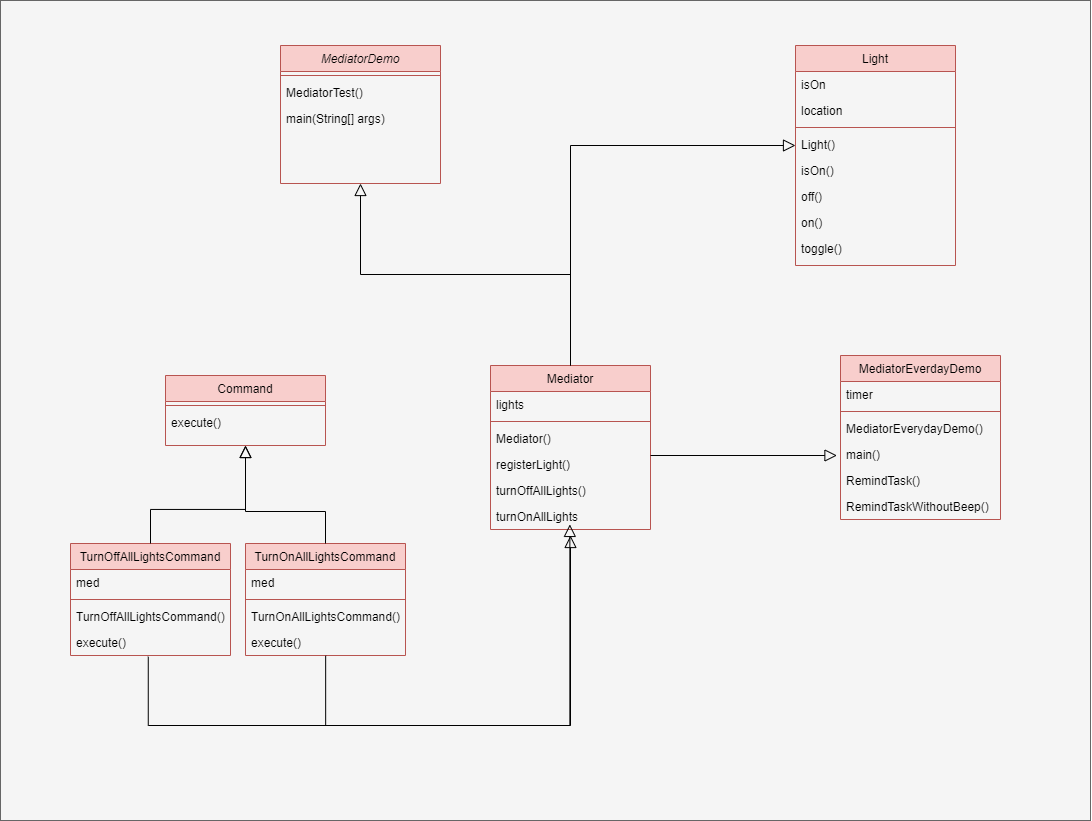

The diagram above was exported from draw.io. Its source (the exported page's mxGraphModel, read from the mxfile embedded in the PNG):
<mxGraphModel dx="2588" dy="2051" grid="1" gridSize="10" guides="1" tooltips="1" connect="1" arrows="1" fold="1" page="1" pageScale="1" pageWidth="850" pageHeight="1100" math="0" shadow="0">
  <root>
    <mxCell id="0" />
    <mxCell id="1" parent="0" />
    <mxCell id="nplTvA6-MJr7-A5xpMaJ-1" value="" style="rounded=0;whiteSpace=wrap;html=1;fillColor=#f5f5f5;strokeColor=#666666;fontColor=#333333;" parent="1" vertex="1">
      <mxGeometry x="-370" y="-5" width="1090" height="820" as="geometry" />
    </mxCell>
    <mxCell id="nplTvA6-MJr7-A5xpMaJ-2" value="MediatorDemo" style="swimlane;fontStyle=2;align=center;verticalAlign=top;childLayout=stackLayout;horizontal=1;startSize=26;horizontalStack=0;resizeParent=1;resizeLast=0;collapsible=1;marginBottom=0;rounded=0;shadow=0;strokeWidth=1;fillColor=#f8cecc;strokeColor=#b85450;" parent="1" vertex="1">
      <mxGeometry x="-90" y="40" width="160" height="138" as="geometry">
        <mxRectangle x="230" y="140" width="160" height="26" as="alternateBounds" />
      </mxGeometry>
    </mxCell>
    <mxCell id="nplTvA6-MJr7-A5xpMaJ-3" value="" style="line;html=1;strokeWidth=1;align=left;verticalAlign=middle;spacingTop=-1;spacingLeft=3;spacingRight=3;rotatable=0;labelPosition=right;points=[];portConstraint=eastwest;fillColor=#f8cecc;strokeColor=#b85450;" parent="nplTvA6-MJr7-A5xpMaJ-2" vertex="1">
      <mxGeometry y="26" width="160" height="8" as="geometry" />
    </mxCell>
    <mxCell id="nplTvA6-MJr7-A5xpMaJ-4" value="MediatorTest()" style="text;align=left;verticalAlign=top;spacingLeft=4;spacingRight=4;overflow=hidden;rotatable=0;points=[[0,0.5],[1,0.5]];portConstraint=eastwest;" parent="nplTvA6-MJr7-A5xpMaJ-2" vertex="1">
      <mxGeometry y="34" width="160" height="26" as="geometry" />
    </mxCell>
    <mxCell id="nplTvA6-MJr7-A5xpMaJ-5" value="main(String[] args)" style="text;align=left;verticalAlign=top;spacingLeft=4;spacingRight=4;overflow=hidden;rotatable=0;points=[[0,0.5],[1,0.5]];portConstraint=eastwest;rounded=0;shadow=0;html=0;" parent="nplTvA6-MJr7-A5xpMaJ-2" vertex="1">
      <mxGeometry y="60" width="160" height="26" as="geometry" />
    </mxCell>
    <mxCell id="nplTvA6-MJr7-A5xpMaJ-6" value="Mediator" style="swimlane;fontStyle=0;align=center;verticalAlign=top;childLayout=stackLayout;horizontal=1;startSize=26;horizontalStack=0;resizeParent=1;resizeLast=0;collapsible=1;marginBottom=0;rounded=0;shadow=0;strokeWidth=1;fillColor=#f8cecc;strokeColor=#b85450;" parent="1" vertex="1">
      <mxGeometry x="120" y="360" width="160" height="164" as="geometry">
        <mxRectangle x="130" y="380" width="160" height="26" as="alternateBounds" />
      </mxGeometry>
    </mxCell>
    <mxCell id="nplTvA6-MJr7-A5xpMaJ-7" value="lights" style="text;align=left;verticalAlign=top;spacingLeft=4;spacingRight=4;overflow=hidden;rotatable=0;points=[[0,0.5],[1,0.5]];portConstraint=eastwest;" parent="nplTvA6-MJr7-A5xpMaJ-6" vertex="1">
      <mxGeometry y="26" width="160" height="26" as="geometry" />
    </mxCell>
    <mxCell id="nplTvA6-MJr7-A5xpMaJ-8" value="" style="line;html=1;strokeWidth=1;align=left;verticalAlign=middle;spacingTop=-1;spacingLeft=3;spacingRight=3;rotatable=0;labelPosition=right;points=[];portConstraint=eastwest;fillColor=#f8cecc;strokeColor=#b85450;" parent="nplTvA6-MJr7-A5xpMaJ-6" vertex="1">
      <mxGeometry y="52" width="160" height="8" as="geometry" />
    </mxCell>
    <mxCell id="nplTvA6-MJr7-A5xpMaJ-9" value="Mediator()" style="text;align=left;verticalAlign=top;spacingLeft=4;spacingRight=4;overflow=hidden;rotatable=0;points=[[0,0.5],[1,0.5]];portConstraint=eastwest;" parent="nplTvA6-MJr7-A5xpMaJ-6" vertex="1">
      <mxGeometry y="60" width="160" height="26" as="geometry" />
    </mxCell>
    <mxCell id="nplTvA6-MJr7-A5xpMaJ-10" value="registerLight()" style="text;align=left;verticalAlign=top;spacingLeft=4;spacingRight=4;overflow=hidden;rotatable=0;points=[[0,0.5],[1,0.5]];portConstraint=eastwest;" parent="nplTvA6-MJr7-A5xpMaJ-6" vertex="1">
      <mxGeometry y="86" width="160" height="26" as="geometry" />
    </mxCell>
    <mxCell id="nplTvA6-MJr7-A5xpMaJ-11" value="turnOffAllLights()" style="text;align=left;verticalAlign=top;spacingLeft=4;spacingRight=4;overflow=hidden;rotatable=0;points=[[0,0.5],[1,0.5]];portConstraint=eastwest;" parent="nplTvA6-MJr7-A5xpMaJ-6" vertex="1">
      <mxGeometry y="112" width="160" height="26" as="geometry" />
    </mxCell>
    <mxCell id="nplTvA6-MJr7-A5xpMaJ-19" value="turnOnAllLights" style="text;align=left;verticalAlign=top;spacingLeft=4;spacingRight=4;overflow=hidden;rotatable=0;points=[[0,0.5],[1,0.5]];portConstraint=eastwest;" parent="nplTvA6-MJr7-A5xpMaJ-6" vertex="1">
      <mxGeometry y="138" width="160" height="26" as="geometry" />
    </mxCell>
    <mxCell id="nplTvA6-MJr7-A5xpMaJ-12" value="" style="endArrow=block;endSize=10;endFill=0;shadow=0;strokeWidth=1;rounded=0;edgeStyle=elbowEdgeStyle;elbow=vertical;" parent="1" source="nplTvA6-MJr7-A5xpMaJ-6" target="nplTvA6-MJr7-A5xpMaJ-2" edge="1">
      <mxGeometry width="160" relative="1" as="geometry">
        <mxPoint x="200" y="203" as="sourcePoint" />
        <mxPoint x="200" y="203" as="targetPoint" />
      </mxGeometry>
    </mxCell>
    <mxCell id="nplTvA6-MJr7-A5xpMaJ-13" value="Light" style="swimlane;fontStyle=0;align=center;verticalAlign=top;childLayout=stackLayout;horizontal=1;startSize=26;horizontalStack=0;resizeParent=1;resizeLast=0;collapsible=1;marginBottom=0;rounded=0;shadow=0;strokeWidth=1;fillColor=#f8cecc;strokeColor=#b85450;" parent="1" vertex="1">
      <mxGeometry x="425" y="40" width="160" height="220" as="geometry">
        <mxRectangle x="340" y="380" width="170" height="26" as="alternateBounds" />
      </mxGeometry>
    </mxCell>
    <mxCell id="nplTvA6-MJr7-A5xpMaJ-14" value="isOn" style="text;align=left;verticalAlign=top;spacingLeft=4;spacingRight=4;overflow=hidden;rotatable=0;points=[[0,0.5],[1,0.5]];portConstraint=eastwest;" parent="nplTvA6-MJr7-A5xpMaJ-13" vertex="1">
      <mxGeometry y="26" width="160" height="26" as="geometry" />
    </mxCell>
    <mxCell id="nplTvA6-MJr7-A5xpMaJ-16" value="location" style="text;align=left;verticalAlign=top;spacingLeft=4;spacingRight=4;overflow=hidden;rotatable=0;points=[[0,0.5],[1,0.5]];portConstraint=eastwest;" parent="nplTvA6-MJr7-A5xpMaJ-13" vertex="1">
      <mxGeometry y="52" width="160" height="26" as="geometry" />
    </mxCell>
    <mxCell id="nplTvA6-MJr7-A5xpMaJ-15" value="" style="line;html=1;strokeWidth=1;align=left;verticalAlign=middle;spacingTop=-1;spacingLeft=3;spacingRight=3;rotatable=0;labelPosition=right;points=[];portConstraint=eastwest;fillColor=#f8cecc;strokeColor=#b85450;" parent="nplTvA6-MJr7-A5xpMaJ-13" vertex="1">
      <mxGeometry y="78" width="160" height="8" as="geometry" />
    </mxCell>
    <mxCell id="nplTvA6-MJr7-A5xpMaJ-17" value="Light()" style="text;align=left;verticalAlign=top;spacingLeft=4;spacingRight=4;overflow=hidden;rotatable=0;points=[[0,0.5],[1,0.5]];portConstraint=eastwest;" parent="nplTvA6-MJr7-A5xpMaJ-13" vertex="1">
      <mxGeometry y="86" width="160" height="26" as="geometry" />
    </mxCell>
    <mxCell id="nplTvA6-MJr7-A5xpMaJ-20" value="isOn()" style="text;align=left;verticalAlign=top;spacingLeft=4;spacingRight=4;overflow=hidden;rotatable=0;points=[[0,0.5],[1,0.5]];portConstraint=eastwest;" parent="nplTvA6-MJr7-A5xpMaJ-13" vertex="1">
      <mxGeometry y="112" width="160" height="26" as="geometry" />
    </mxCell>
    <mxCell id="nplTvA6-MJr7-A5xpMaJ-21" value="off()" style="text;align=left;verticalAlign=top;spacingLeft=4;spacingRight=4;overflow=hidden;rotatable=0;points=[[0,0.5],[1,0.5]];portConstraint=eastwest;" parent="nplTvA6-MJr7-A5xpMaJ-13" vertex="1">
      <mxGeometry y="138" width="160" height="26" as="geometry" />
    </mxCell>
    <mxCell id="nplTvA6-MJr7-A5xpMaJ-22" value="on()" style="text;align=left;verticalAlign=top;spacingLeft=4;spacingRight=4;overflow=hidden;rotatable=0;points=[[0,0.5],[1,0.5]];portConstraint=eastwest;" parent="nplTvA6-MJr7-A5xpMaJ-13" vertex="1">
      <mxGeometry y="164" width="160" height="26" as="geometry" />
    </mxCell>
    <mxCell id="nplTvA6-MJr7-A5xpMaJ-23" value="toggle()" style="text;align=left;verticalAlign=top;spacingLeft=4;spacingRight=4;overflow=hidden;rotatable=0;points=[[0,0.5],[1,0.5]];portConstraint=eastwest;" parent="nplTvA6-MJr7-A5xpMaJ-13" vertex="1">
      <mxGeometry y="190" width="160" height="26" as="geometry" />
    </mxCell>
    <mxCell id="nplTvA6-MJr7-A5xpMaJ-24" value="Command" style="swimlane;fontStyle=0;align=center;verticalAlign=top;childLayout=stackLayout;horizontal=1;startSize=26;horizontalStack=0;resizeParent=1;resizeLast=0;collapsible=1;marginBottom=0;rounded=0;shadow=0;strokeWidth=1;fillColor=#f8cecc;strokeColor=#b85450;" parent="1" vertex="1">
      <mxGeometry x="-205" y="370" width="160" height="70" as="geometry">
        <mxRectangle x="340" y="380" width="170" height="26" as="alternateBounds" />
      </mxGeometry>
    </mxCell>
    <mxCell id="nplTvA6-MJr7-A5xpMaJ-27" value="" style="line;html=1;strokeWidth=1;align=left;verticalAlign=middle;spacingTop=-1;spacingLeft=3;spacingRight=3;rotatable=0;labelPosition=right;points=[];portConstraint=eastwest;fillColor=#f8cecc;strokeColor=#b85450;" parent="nplTvA6-MJr7-A5xpMaJ-24" vertex="1">
      <mxGeometry y="26" width="160" height="8" as="geometry" />
    </mxCell>
    <mxCell id="nplTvA6-MJr7-A5xpMaJ-28" value="execute()" style="text;align=left;verticalAlign=top;spacingLeft=4;spacingRight=4;overflow=hidden;rotatable=0;points=[[0,0.5],[1,0.5]];portConstraint=eastwest;" parent="nplTvA6-MJr7-A5xpMaJ-24" vertex="1">
      <mxGeometry y="34" width="160" height="26" as="geometry" />
    </mxCell>
    <mxCell id="nplTvA6-MJr7-A5xpMaJ-33" value="MediatorEverdayDemo" style="swimlane;fontStyle=0;align=center;verticalAlign=top;childLayout=stackLayout;horizontal=1;startSize=26;horizontalStack=0;resizeParent=1;resizeLast=0;collapsible=1;marginBottom=0;rounded=0;shadow=0;strokeWidth=1;fillColor=#f8cecc;strokeColor=#b85450;" parent="1" vertex="1">
      <mxGeometry x="470" y="350" width="160" height="164" as="geometry">
        <mxRectangle x="340" y="380" width="170" height="26" as="alternateBounds" />
      </mxGeometry>
    </mxCell>
    <mxCell id="nplTvA6-MJr7-A5xpMaJ-34" value="timer" style="text;align=left;verticalAlign=top;spacingLeft=4;spacingRight=4;overflow=hidden;rotatable=0;points=[[0,0.5],[1,0.5]];portConstraint=eastwest;" parent="nplTvA6-MJr7-A5xpMaJ-33" vertex="1">
      <mxGeometry y="26" width="160" height="26" as="geometry" />
    </mxCell>
    <mxCell id="nplTvA6-MJr7-A5xpMaJ-36" value="" style="line;html=1;strokeWidth=1;align=left;verticalAlign=middle;spacingTop=-1;spacingLeft=3;spacingRight=3;rotatable=0;labelPosition=right;points=[];portConstraint=eastwest;fillColor=#f8cecc;strokeColor=#b85450;" parent="nplTvA6-MJr7-A5xpMaJ-33" vertex="1">
      <mxGeometry y="52" width="160" height="8" as="geometry" />
    </mxCell>
    <mxCell id="nplTvA6-MJr7-A5xpMaJ-37" value="MediatorEverydayDemo()" style="text;align=left;verticalAlign=top;spacingLeft=4;spacingRight=4;overflow=hidden;rotatable=0;points=[[0,0.5],[1,0.5]];portConstraint=eastwest;" parent="nplTvA6-MJr7-A5xpMaJ-33" vertex="1">
      <mxGeometry y="60" width="160" height="26" as="geometry" />
    </mxCell>
    <mxCell id="nplTvA6-MJr7-A5xpMaJ-38" value="main()" style="text;align=left;verticalAlign=top;spacingLeft=4;spacingRight=4;overflow=hidden;rotatable=0;points=[[0,0.5],[1,0.5]];portConstraint=eastwest;" parent="nplTvA6-MJr7-A5xpMaJ-33" vertex="1">
      <mxGeometry y="86" width="160" height="26" as="geometry" />
    </mxCell>
    <mxCell id="nplTvA6-MJr7-A5xpMaJ-39" value="RemindTask()" style="text;align=left;verticalAlign=top;spacingLeft=4;spacingRight=4;overflow=hidden;rotatable=0;points=[[0,0.5],[1,0.5]];portConstraint=eastwest;" parent="nplTvA6-MJr7-A5xpMaJ-33" vertex="1">
      <mxGeometry y="112" width="160" height="26" as="geometry" />
    </mxCell>
    <mxCell id="nplTvA6-MJr7-A5xpMaJ-40" value="RemindTaskWithoutBeep()" style="text;align=left;verticalAlign=top;spacingLeft=4;spacingRight=4;overflow=hidden;rotatable=0;points=[[0,0.5],[1,0.5]];portConstraint=eastwest;" parent="nplTvA6-MJr7-A5xpMaJ-33" vertex="1">
      <mxGeometry y="138" width="160" height="26" as="geometry" />
    </mxCell>
    <mxCell id="nplTvA6-MJr7-A5xpMaJ-42" value="TurnOffAllLightsCommand" style="swimlane;fontStyle=0;align=center;verticalAlign=top;childLayout=stackLayout;horizontal=1;startSize=26;horizontalStack=0;resizeParent=1;resizeLast=0;collapsible=1;marginBottom=0;rounded=0;shadow=0;strokeWidth=1;fillColor=#f8cecc;strokeColor=#b85450;" parent="1" vertex="1">
      <mxGeometry x="-300" y="538" width="160" height="112" as="geometry">
        <mxRectangle x="340" y="380" width="170" height="26" as="alternateBounds" />
      </mxGeometry>
    </mxCell>
    <mxCell id="nplTvA6-MJr7-A5xpMaJ-43" value="med" style="text;align=left;verticalAlign=top;spacingLeft=4;spacingRight=4;overflow=hidden;rotatable=0;points=[[0,0.5],[1,0.5]];portConstraint=eastwest;" parent="nplTvA6-MJr7-A5xpMaJ-42" vertex="1">
      <mxGeometry y="26" width="160" height="26" as="geometry" />
    </mxCell>
    <mxCell id="nplTvA6-MJr7-A5xpMaJ-44" value="" style="line;html=1;strokeWidth=1;align=left;verticalAlign=middle;spacingTop=-1;spacingLeft=3;spacingRight=3;rotatable=0;labelPosition=right;points=[];portConstraint=eastwest;fillColor=#f8cecc;strokeColor=#b85450;" parent="nplTvA6-MJr7-A5xpMaJ-42" vertex="1">
      <mxGeometry y="52" width="160" height="8" as="geometry" />
    </mxCell>
    <mxCell id="nplTvA6-MJr7-A5xpMaJ-45" value="TurnOffAllLightsCommand()" style="text;align=left;verticalAlign=top;spacingLeft=4;spacingRight=4;overflow=hidden;rotatable=0;points=[[0,0.5],[1,0.5]];portConstraint=eastwest;" parent="nplTvA6-MJr7-A5xpMaJ-42" vertex="1">
      <mxGeometry y="60" width="160" height="26" as="geometry" />
    </mxCell>
    <mxCell id="nplTvA6-MJr7-A5xpMaJ-46" value="execute()" style="text;align=left;verticalAlign=top;spacingLeft=4;spacingRight=4;overflow=hidden;rotatable=0;points=[[0,0.5],[1,0.5]];portConstraint=eastwest;" parent="nplTvA6-MJr7-A5xpMaJ-42" vertex="1">
      <mxGeometry y="86" width="160" height="26" as="geometry" />
    </mxCell>
    <mxCell id="nplTvA6-MJr7-A5xpMaJ-49" value="" style="endArrow=block;endSize=10;endFill=0;shadow=0;strokeWidth=1;rounded=0;edgeStyle=elbowEdgeStyle;elbow=vertical;exitX=0.5;exitY=0;exitDx=0;exitDy=0;entryX=0.5;entryY=1;entryDx=0;entryDy=0;" parent="1" source="nplTvA6-MJr7-A5xpMaJ-42" target="nplTvA6-MJr7-A5xpMaJ-24" edge="1">
      <mxGeometry width="160" relative="1" as="geometry">
        <mxPoint x="-68.72000000000003" y="496.00199999999995" as="sourcePoint" />
        <mxPoint x="-215" y="504.00199999999995" as="targetPoint" />
        <Array as="points">
          <mxPoint x="-103.72000000000003" y="503.94000000000005" />
          <mxPoint x="-93.72000000000003" y="473.94000000000005" />
          <mxPoint x="-133.72000000000003" y="503.94000000000005" />
          <mxPoint x="-143.72000000000003" y="483.94000000000005" />
        </Array>
      </mxGeometry>
    </mxCell>
    <mxCell id="nplTvA6-MJr7-A5xpMaJ-50" value="TurnOnAllLightsCommand" style="swimlane;fontStyle=0;align=center;verticalAlign=top;childLayout=stackLayout;horizontal=1;startSize=26;horizontalStack=0;resizeParent=1;resizeLast=0;collapsible=1;marginBottom=0;rounded=0;shadow=0;strokeWidth=1;fillColor=#f8cecc;strokeColor=#b85450;" parent="1" vertex="1">
      <mxGeometry x="-125" y="538" width="160" height="112" as="geometry">
        <mxRectangle x="340" y="380" width="170" height="26" as="alternateBounds" />
      </mxGeometry>
    </mxCell>
    <mxCell id="nplTvA6-MJr7-A5xpMaJ-51" value="med" style="text;align=left;verticalAlign=top;spacingLeft=4;spacingRight=4;overflow=hidden;rotatable=0;points=[[0,0.5],[1,0.5]];portConstraint=eastwest;" parent="nplTvA6-MJr7-A5xpMaJ-50" vertex="1">
      <mxGeometry y="26" width="160" height="26" as="geometry" />
    </mxCell>
    <mxCell id="nplTvA6-MJr7-A5xpMaJ-52" value="" style="line;html=1;strokeWidth=1;align=left;verticalAlign=middle;spacingTop=-1;spacingLeft=3;spacingRight=3;rotatable=0;labelPosition=right;points=[];portConstraint=eastwest;fillColor=#f8cecc;strokeColor=#b85450;" parent="nplTvA6-MJr7-A5xpMaJ-50" vertex="1">
      <mxGeometry y="52" width="160" height="8" as="geometry" />
    </mxCell>
    <mxCell id="nplTvA6-MJr7-A5xpMaJ-53" value="TurnOnAllLightsCommand()" style="text;align=left;verticalAlign=top;spacingLeft=4;spacingRight=4;overflow=hidden;rotatable=0;points=[[0,0.5],[1,0.5]];portConstraint=eastwest;" parent="nplTvA6-MJr7-A5xpMaJ-50" vertex="1">
      <mxGeometry y="60" width="160" height="26" as="geometry" />
    </mxCell>
    <mxCell id="nplTvA6-MJr7-A5xpMaJ-54" value="execute()" style="text;align=left;verticalAlign=top;spacingLeft=4;spacingRight=4;overflow=hidden;rotatable=0;points=[[0,0.5],[1,0.5]];portConstraint=eastwest;" parent="nplTvA6-MJr7-A5xpMaJ-50" vertex="1">
      <mxGeometry y="86" width="160" height="26" as="geometry" />
    </mxCell>
    <mxCell id="nplTvA6-MJr7-A5xpMaJ-55" value="" style="endArrow=block;endSize=10;endFill=0;shadow=0;strokeWidth=1;rounded=0;edgeStyle=elbowEdgeStyle;elbow=vertical;exitX=0.5;exitY=0;exitDx=0;exitDy=0;entryX=0.5;entryY=1;entryDx=0;entryDy=0;" parent="1" source="nplTvA6-MJr7-A5xpMaJ-50" target="nplTvA6-MJr7-A5xpMaJ-24" edge="1">
      <mxGeometry width="160" relative="1" as="geometry">
        <mxPoint x="121.27999999999997" y="492.00199999999995" as="sourcePoint" />
        <mxPoint x="-125" y="446" as="targetPoint" />
        <Array as="points">
          <mxPoint x="-105" y="506" />
          <mxPoint x="-85" y="506" />
          <mxPoint x="96.27999999999997" y="469.94000000000005" />
          <mxPoint x="56.27999999999997" y="499.94000000000005" />
          <mxPoint x="46.27999999999997" y="479.94000000000005" />
        </Array>
      </mxGeometry>
    </mxCell>
    <mxCell id="nplTvA6-MJr7-A5xpMaJ-18" value="" style="endArrow=block;endSize=10;endFill=0;shadow=0;strokeWidth=1;rounded=0;edgeStyle=elbowEdgeStyle;elbow=vertical;entryX=0;entryY=0.538;entryDx=0;entryDy=0;entryPerimeter=0;exitX=0.5;exitY=0;exitDx=0;exitDy=0;" parent="1" source="nplTvA6-MJr7-A5xpMaJ-6" target="nplTvA6-MJr7-A5xpMaJ-17" edge="1">
      <mxGeometry width="160" relative="1" as="geometry">
        <mxPoint x="210" y="340" as="sourcePoint" />
        <mxPoint x="420" y="460" as="targetPoint" />
        <Array as="points">
          <mxPoint x="280" y="140" />
          <mxPoint x="400" y="460" />
          <mxPoint x="350" y="456" />
          <mxPoint x="400" y="400" />
          <mxPoint x="360" y="430" />
          <mxPoint x="350" y="410" />
        </Array>
      </mxGeometry>
    </mxCell>
    <mxCell id="_mjtd0dOj5SQd_AFmJ1y-1" value="" style="endArrow=block;endSize=10;endFill=0;shadow=0;strokeWidth=1;rounded=0;edgeStyle=elbowEdgeStyle;elbow=vertical;exitX=0.486;exitY=1.047;exitDx=0;exitDy=0;entryX=0.496;entryY=0.805;entryDx=0;entryDy=0;entryPerimeter=0;exitPerimeter=0;" edge="1" parent="1" source="nplTvA6-MJr7-A5xpMaJ-46" target="nplTvA6-MJr7-A5xpMaJ-19">
      <mxGeometry width="160" relative="1" as="geometry">
        <mxPoint x="270" y="678" as="sourcePoint" />
        <mxPoint x="190" y="580" as="targetPoint" />
        <Array as="points">
          <mxPoint x="10" y="720" />
          <mxPoint x="230" y="646" />
          <mxPoint x="411.28" y="609.94" />
          <mxPoint x="371.28" y="639.94" />
          <mxPoint x="361.28" y="619.94" />
        </Array>
      </mxGeometry>
    </mxCell>
    <mxCell id="_mjtd0dOj5SQd_AFmJ1y-2" value="" style="endArrow=block;endSize=10;endFill=0;shadow=0;strokeWidth=1;rounded=0;edgeStyle=elbowEdgeStyle;elbow=vertical;exitX=0.501;exitY=1.008;exitDx=0;exitDy=0;exitPerimeter=0;" edge="1" parent="1" source="nplTvA6-MJr7-A5xpMaJ-54">
      <mxGeometry width="160" relative="1" as="geometry">
        <mxPoint x="-212.23999999999978" y="661.2220000000002" as="sourcePoint" />
        <mxPoint x="200" y="530" as="targetPoint" />
        <Array as="points">
          <mxPoint x="70" y="720" />
          <mxPoint x="240" y="656" />
          <mxPoint x="421.28" y="619.94" />
          <mxPoint x="381.28" y="649.94" />
          <mxPoint x="371.28" y="629.94" />
        </Array>
      </mxGeometry>
    </mxCell>
    <mxCell id="_mjtd0dOj5SQd_AFmJ1y-3" value="" style="endArrow=block;endSize=10;endFill=0;shadow=0;strokeWidth=1;rounded=0;edgeStyle=elbowEdgeStyle;elbow=vertical;entryX=-0.022;entryY=0.511;entryDx=0;entryDy=0;entryPerimeter=0;" edge="1" parent="1" target="nplTvA6-MJr7-A5xpMaJ-38">
      <mxGeometry width="160" relative="1" as="geometry">
        <mxPoint x="280" y="450" as="sourcePoint" />
        <mxPoint x="450" y="450" as="targetPoint" />
        <Array as="points">
          <mxPoint x="400" y="450" />
          <mxPoint x="410" y="470" />
          <mxPoint x="360" y="466" />
          <mxPoint x="410" y="410" />
          <mxPoint x="370" y="440" />
          <mxPoint x="360" y="420" />
        </Array>
      </mxGeometry>
    </mxCell>
  </root>
</mxGraphModel>